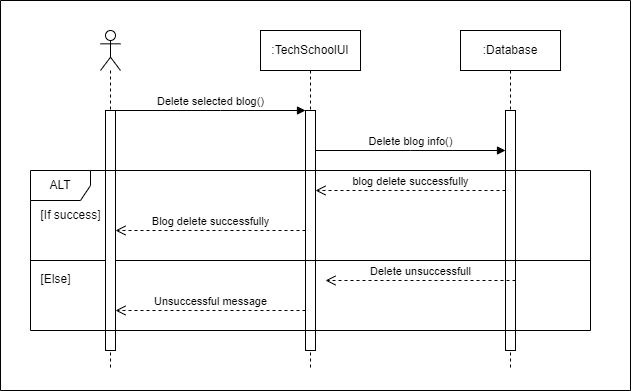

The diagram above was exported from draw.io. Its source (the exported page's mxGraphModel, read from the mxfile embedded in the PNG):
<mxGraphModel dx="864" dy="516" grid="1" gridSize="10" guides="1" tooltips="1" connect="1" arrows="1" fold="1" page="1" pageScale="1" pageWidth="827" pageHeight="1169" background="#ffffff" math="0" shadow="0">
  <root>
    <mxCell id="0" />
    <mxCell id="1" parent="0" />
    <mxCell id="b740htNHRZeceDd1Oc_H-1" value=":TechSchoolUI" style="shape=umlLifeline;perimeter=lifelinePerimeter;whiteSpace=wrap;html=1;container=1;dropTarget=0;collapsible=0;recursiveResize=0;outlineConnect=0;portConstraint=eastwest;newEdgeStyle={&quot;curved&quot;:0,&quot;rounded&quot;:0};" vertex="1" parent="1">
      <mxGeometry x="350" y="80" width="100" height="340" as="geometry" />
    </mxCell>
    <mxCell id="b740htNHRZeceDd1Oc_H-2" value="" style="html=1;points=[[0,0,0,0,5],[0,1,0,0,-5],[1,0,0,0,5],[1,1,0,0,-5]];perimeter=orthogonalPerimeter;outlineConnect=0;targetShapes=umlLifeline;portConstraint=eastwest;newEdgeStyle={&quot;curved&quot;:0,&quot;rounded&quot;:0};" vertex="1" parent="b740htNHRZeceDd1Oc_H-1">
      <mxGeometry x="45" y="80" width="10" height="240" as="geometry" />
    </mxCell>
    <mxCell id="b740htNHRZeceDd1Oc_H-3" value=":Database" style="shape=umlLifeline;perimeter=lifelinePerimeter;whiteSpace=wrap;html=1;container=1;dropTarget=0;collapsible=0;recursiveResize=0;outlineConnect=0;portConstraint=eastwest;newEdgeStyle={&quot;curved&quot;:0,&quot;rounded&quot;:0};" vertex="1" parent="1">
      <mxGeometry x="550" y="80" width="100" height="340" as="geometry" />
    </mxCell>
    <mxCell id="b740htNHRZeceDd1Oc_H-4" value="" style="html=1;points=[[0,0,0,0,5],[0,1,0,0,-5],[1,0,0,0,5],[1,1,0,0,-5]];perimeter=orthogonalPerimeter;outlineConnect=0;targetShapes=umlLifeline;portConstraint=eastwest;newEdgeStyle={&quot;curved&quot;:0,&quot;rounded&quot;:0};" vertex="1" parent="b740htNHRZeceDd1Oc_H-3">
      <mxGeometry x="45" y="80" width="10" height="240" as="geometry" />
    </mxCell>
    <mxCell id="b740htNHRZeceDd1Oc_H-5" value="Delete selected blog()" style="html=1;verticalAlign=bottom;endArrow=block;curved=0;rounded=0;" edge="1" parent="1" source="b740htNHRZeceDd1Oc_H-16" target="b740htNHRZeceDd1Oc_H-2">
      <mxGeometry width="80" relative="1" as="geometry">
        <mxPoint x="370" y="280" as="sourcePoint" />
        <mxPoint x="450" y="280" as="targetPoint" />
        <Array as="points">
          <mxPoint x="310" y="160" />
        </Array>
      </mxGeometry>
    </mxCell>
    <mxCell id="b740htNHRZeceDd1Oc_H-6" value="Delete blog info()" style="html=1;verticalAlign=bottom;endArrow=block;curved=0;rounded=0;" edge="1" parent="1" source="b740htNHRZeceDd1Oc_H-2" target="b740htNHRZeceDd1Oc_H-4">
      <mxGeometry width="80" relative="1" as="geometry">
        <mxPoint x="370" y="280" as="sourcePoint" />
        <mxPoint x="450" y="280" as="targetPoint" />
        <Array as="points">
          <mxPoint x="500" y="200" />
        </Array>
      </mxGeometry>
    </mxCell>
    <mxCell id="b740htNHRZeceDd1Oc_H-7" value="blog delete successfully" style="html=1;verticalAlign=bottom;endArrow=open;dashed=1;endSize=8;curved=0;rounded=0;" edge="1" parent="1" source="b740htNHRZeceDd1Oc_H-4" target="b740htNHRZeceDd1Oc_H-2">
      <mxGeometry relative="1" as="geometry">
        <mxPoint x="600" y="340" as="sourcePoint" />
        <mxPoint x="410" y="340" as="targetPoint" />
        <Array as="points">
          <mxPoint x="490" y="240" />
        </Array>
      </mxGeometry>
    </mxCell>
    <mxCell id="b740htNHRZeceDd1Oc_H-8" value="Blog delete successfully" style="html=1;verticalAlign=bottom;endArrow=open;dashed=1;endSize=8;curved=0;rounded=0;" edge="1" parent="1" source="b740htNHRZeceDd1Oc_H-2" target="b740htNHRZeceDd1Oc_H-16">
      <mxGeometry relative="1" as="geometry">
        <mxPoint x="450" y="280" as="sourcePoint" />
        <mxPoint x="370" y="280" as="targetPoint" />
        <Array as="points">
          <mxPoint x="310" y="280" />
        </Array>
      </mxGeometry>
    </mxCell>
    <mxCell id="b740htNHRZeceDd1Oc_H-9" value="Unsuccessful message" style="html=1;verticalAlign=bottom;endArrow=open;dashed=1;endSize=8;curved=0;rounded=0;" edge="1" parent="1" source="b740htNHRZeceDd1Oc_H-2" target="b740htNHRZeceDd1Oc_H-16">
      <mxGeometry relative="1" as="geometry">
        <mxPoint x="450" y="280" as="sourcePoint" />
        <mxPoint x="370" y="280" as="targetPoint" />
        <Array as="points">
          <mxPoint x="300" y="360" />
        </Array>
      </mxGeometry>
    </mxCell>
    <mxCell id="b740htNHRZeceDd1Oc_H-10" value="" style="swimlane;startSize=0;" vertex="1" parent="1">
      <mxGeometry x="90" y="50" width="630" height="390" as="geometry" />
    </mxCell>
    <mxCell id="b740htNHRZeceDd1Oc_H-11" value="[If success]" style="text;html=1;align=center;verticalAlign=middle;resizable=0;points=[];autosize=1;strokeColor=none;fillColor=none;" vertex="1" parent="b740htNHRZeceDd1Oc_H-10">
      <mxGeometry x="30" y="200" width="80" height="30" as="geometry" />
    </mxCell>
    <mxCell id="b740htNHRZeceDd1Oc_H-12" value="[Else]" style="text;html=1;align=center;verticalAlign=middle;resizable=0;points=[];autosize=1;strokeColor=none;fillColor=none;" vertex="1" parent="b740htNHRZeceDd1Oc_H-10">
      <mxGeometry x="30" y="264" width="50" height="30" as="geometry" />
    </mxCell>
    <mxCell id="b740htNHRZeceDd1Oc_H-13" value="" style="line;strokeWidth=1;fillColor=none;align=left;verticalAlign=middle;spacingTop=-1;spacingLeft=3;spacingRight=3;rotatable=0;labelPosition=right;points=[];portConstraint=eastwest;strokeColor=inherit;" vertex="1" parent="b740htNHRZeceDd1Oc_H-10">
      <mxGeometry x="30" y="256" width="560" height="8" as="geometry" />
    </mxCell>
    <mxCell id="b740htNHRZeceDd1Oc_H-14" value="Delete unsuccessfull" style="html=1;verticalAlign=bottom;endArrow=open;dashed=1;endSize=8;curved=0;rounded=0;" edge="1" parent="b740htNHRZeceDd1Oc_H-10">
      <mxGeometry relative="1" as="geometry">
        <mxPoint x="515" y="280" as="sourcePoint" />
        <mxPoint x="325" y="280" as="targetPoint" />
        <Array as="points" />
      </mxGeometry>
    </mxCell>
    <mxCell id="b740htNHRZeceDd1Oc_H-15" value="" style="shape=umlLifeline;perimeter=lifelinePerimeter;whiteSpace=wrap;html=1;container=1;dropTarget=0;collapsible=0;recursiveResize=0;outlineConnect=0;portConstraint=eastwest;newEdgeStyle={&quot;curved&quot;:0,&quot;rounded&quot;:0};participant=umlActor;" vertex="1" parent="b740htNHRZeceDd1Oc_H-10">
      <mxGeometry x="100" y="30" width="20" height="340" as="geometry" />
    </mxCell>
    <mxCell id="b740htNHRZeceDd1Oc_H-16" value="" style="html=1;points=[[0,0,0,0,5],[0,1,0,0,-5],[1,0,0,0,5],[1,1,0,0,-5]];perimeter=orthogonalPerimeter;outlineConnect=0;targetShapes=umlLifeline;portConstraint=eastwest;newEdgeStyle={&quot;curved&quot;:0,&quot;rounded&quot;:0};" vertex="1" parent="b740htNHRZeceDd1Oc_H-15">
      <mxGeometry x="5" y="80" width="10" height="240" as="geometry" />
    </mxCell>
    <mxCell id="b740htNHRZeceDd1Oc_H-17" value="ALT" style="shape=umlFrame;whiteSpace=wrap;html=1;pointerEvents=0;" vertex="1" parent="b740htNHRZeceDd1Oc_H-10">
      <mxGeometry x="30" y="170" width="560" height="160" as="geometry" />
    </mxCell>
  </root>
</mxGraphModel>